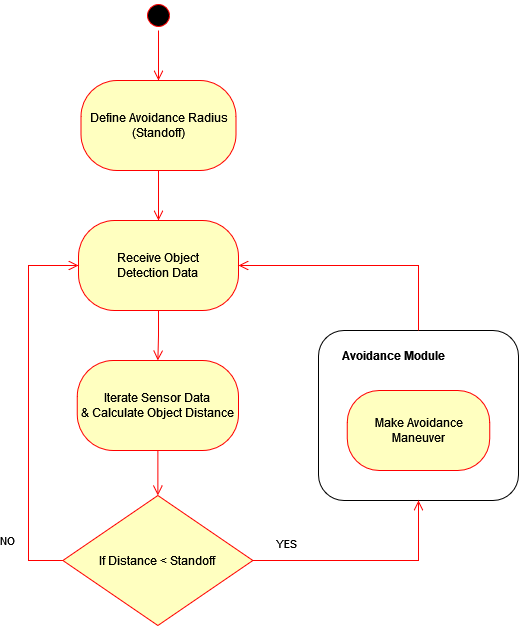

The diagram above was exported from draw.io. Its source (the exported page's mxGraphModel, read from the mxfile embedded in the PNG):
<mxGraphModel dx="464" dy="718" grid="1" gridSize="10" guides="1" tooltips="1" connect="1" arrows="1" fold="1" page="1" pageScale="1" pageWidth="850" pageHeight="1100" math="0" shadow="0">
  <root>
    <mxCell id="0" />
    <mxCell id="1" parent="0" />
    <mxCell id="HaXaQ5E0BjMqJWI1M5KT-21" value="" style="rounded=1;whiteSpace=wrap;html=1;fillColor=none;" parent="1" vertex="1">
      <mxGeometry x="400" y="390" width="200" height="170" as="geometry" />
    </mxCell>
    <mxCell id="HaXaQ5E0BjMqJWI1M5KT-2" value="" style="ellipse;html=1;shape=startState;fillColor=#000000;strokeColor=#ff0000;" parent="1" vertex="1">
      <mxGeometry x="225" y="60" width="30" height="30" as="geometry" />
    </mxCell>
    <mxCell id="HaXaQ5E0BjMqJWI1M5KT-3" value="" style="edgeStyle=orthogonalEdgeStyle;html=1;verticalAlign=bottom;endArrow=open;endSize=8;strokeColor=#ff0000;rounded=0;entryX=0.5;entryY=0;entryDx=0;entryDy=0;" parent="1" source="HaXaQ5E0BjMqJWI1M5KT-2" target="HaXaQ5E0BjMqJWI1M5KT-4" edge="1">
      <mxGeometry relative="1" as="geometry">
        <mxPoint x="257.5" y="150" as="targetPoint" />
      </mxGeometry>
    </mxCell>
    <mxCell id="HaXaQ5E0BjMqJWI1M5KT-4" value="Define Avoidance Radius (Standoff)" style="rounded=1;whiteSpace=wrap;html=1;arcSize=40;fontColor=#000000;fillColor=#ffffc0;strokeColor=#ff0000;" parent="1" vertex="1">
      <mxGeometry x="162.5" y="140" width="155" height="90" as="geometry" />
    </mxCell>
    <mxCell id="HaXaQ5E0BjMqJWI1M5KT-5" value="" style="edgeStyle=orthogonalEdgeStyle;html=1;verticalAlign=bottom;endArrow=open;endSize=8;strokeColor=#ff0000;rounded=0;entryX=0.5;entryY=0;entryDx=0;entryDy=0;" parent="1" source="HaXaQ5E0BjMqJWI1M5KT-4" target="HaXaQ5E0BjMqJWI1M5KT-7" edge="1">
      <mxGeometry relative="1" as="geometry">
        <mxPoint x="240.5" y="310" as="targetPoint" />
      </mxGeometry>
    </mxCell>
    <mxCell id="HaXaQ5E0BjMqJWI1M5KT-7" value="&lt;div&gt;Receive Object&lt;/div&gt;&lt;div&gt;Detection Data&lt;br&gt;&lt;/div&gt;" style="rounded=1;whiteSpace=wrap;html=1;arcSize=40;fontColor=#000000;fillColor=#ffffc0;strokeColor=#ff0000;" parent="1" vertex="1">
      <mxGeometry x="160" y="280" width="160" height="90" as="geometry" />
    </mxCell>
    <mxCell id="HaXaQ5E0BjMqJWI1M5KT-8" value="" style="edgeStyle=orthogonalEdgeStyle;html=1;verticalAlign=bottom;endArrow=open;endSize=8;strokeColor=#ff0000;rounded=0;entryX=0.5;entryY=0;entryDx=0;entryDy=0;exitX=0.5;exitY=1;exitDx=0;exitDy=0;" parent="1" source="HaXaQ5E0BjMqJWI1M5KT-7" target="o0otAUtmBPDvKMU5R3I5-1" edge="1">
      <mxGeometry relative="1" as="geometry">
        <mxPoint x="270" y="400" as="targetPoint" />
        <mxPoint x="190" y="390" as="sourcePoint" />
      </mxGeometry>
    </mxCell>
    <mxCell id="HaXaQ5E0BjMqJWI1M5KT-12" value="If Distance &amp;lt; Standoff" style="rhombus;whiteSpace=wrap;html=1;fillColor=#ffffc0;strokeColor=#ff0000;" parent="1" vertex="1">
      <mxGeometry x="144.38" y="555" width="190" height="130" as="geometry" />
    </mxCell>
    <mxCell id="HaXaQ5E0BjMqJWI1M5KT-13" value="NO" style="edgeStyle=orthogonalEdgeStyle;html=1;align=left;verticalAlign=bottom;endArrow=open;endSize=8;strokeColor=#ff0000;rounded=0;exitX=0;exitY=0.5;exitDx=0;exitDy=0;entryX=0;entryY=0.5;entryDx=0;entryDy=0;" parent="1" source="HaXaQ5E0BjMqJWI1M5KT-12" target="HaXaQ5E0BjMqJWI1M5KT-7" edge="1">
      <mxGeometry x="-0.766" y="30" relative="1" as="geometry">
        <mxPoint x="60" y="480" as="targetPoint" />
        <Array as="points">
          <mxPoint x="110" y="620" />
          <mxPoint x="110" y="325" />
        </Array>
        <mxPoint as="offset" />
      </mxGeometry>
    </mxCell>
    <mxCell id="HaXaQ5E0BjMqJWI1M5KT-14" value="YES" style="edgeStyle=orthogonalEdgeStyle;html=1;align=left;verticalAlign=top;endArrow=open;endSize=8;strokeColor=#ff0000;rounded=0;exitX=1;exitY=0.5;exitDx=0;exitDy=0;entryX=0.5;entryY=1;entryDx=0;entryDy=0;" parent="1" source="HaXaQ5E0BjMqJWI1M5KT-12" target="HaXaQ5E0BjMqJWI1M5KT-21" edge="1">
      <mxGeometry x="-0.8053" y="30" relative="1" as="geometry">
        <mxPoint x="440" y="475" as="targetPoint" />
        <mxPoint as="offset" />
      </mxGeometry>
    </mxCell>
    <mxCell id="HaXaQ5E0BjMqJWI1M5KT-16" value="Make Avoidance Maneuver" style="rounded=1;whiteSpace=wrap;html=1;arcSize=40;fontColor=#000000;fillColor=#ffffc0;strokeColor=#ff0000;" parent="1" vertex="1">
      <mxGeometry x="428.75" y="450" width="142.5" height="80" as="geometry" />
    </mxCell>
    <mxCell id="HaXaQ5E0BjMqJWI1M5KT-22" value="" style="edgeStyle=orthogonalEdgeStyle;html=1;verticalAlign=bottom;endArrow=open;endSize=8;strokeColor=#ff0000;rounded=0;exitX=0.5;exitY=0;exitDx=0;exitDy=0;entryX=1;entryY=0.5;entryDx=0;entryDy=0;" parent="1" source="HaXaQ5E0BjMqJWI1M5KT-21" target="HaXaQ5E0BjMqJWI1M5KT-7" edge="1">
      <mxGeometry relative="1" as="geometry">
        <mxPoint x="580" y="340" as="targetPoint" />
        <mxPoint x="270" y="450" as="sourcePoint" />
      </mxGeometry>
    </mxCell>
    <mxCell id="o0otAUtmBPDvKMU5R3I5-1" value="&lt;div&gt;Iterate Sensor Data&lt;/div&gt;&lt;div&gt;&amp;amp; Calculate Object Distance&lt;br&gt;&lt;/div&gt;" style="rounded=1;whiteSpace=wrap;html=1;arcSize=40;fontColor=#000000;fillColor=#ffffc0;strokeColor=#ff0000;" parent="1" vertex="1">
      <mxGeometry x="158.75" y="420" width="161.25" height="90" as="geometry" />
    </mxCell>
    <mxCell id="o0otAUtmBPDvKMU5R3I5-2" value="" style="edgeStyle=orthogonalEdgeStyle;html=1;verticalAlign=bottom;endArrow=open;endSize=8;strokeColor=#ff0000;rounded=0;exitX=0.5;exitY=1;exitDx=0;exitDy=0;entryX=0.5;entryY=0;entryDx=0;entryDy=0;" parent="1" source="o0otAUtmBPDvKMU5R3I5-1" target="HaXaQ5E0BjMqJWI1M5KT-12" edge="1">
      <mxGeometry relative="1" as="geometry">
        <mxPoint x="239" y="560" as="targetPoint" />
        <mxPoint x="250" y="240" as="sourcePoint" />
      </mxGeometry>
    </mxCell>
    <mxCell id="o0otAUtmBPDvKMU5R3I5-6" value="&lt;b&gt;Avoidance Module&lt;/b&gt;" style="text;html=1;strokeColor=none;fillColor=none;align=center;verticalAlign=middle;whiteSpace=wrap;rounded=0;" parent="1" vertex="1">
      <mxGeometry x="412.5" y="400" width="124" height="30" as="geometry" />
    </mxCell>
  </root>
</mxGraphModel>